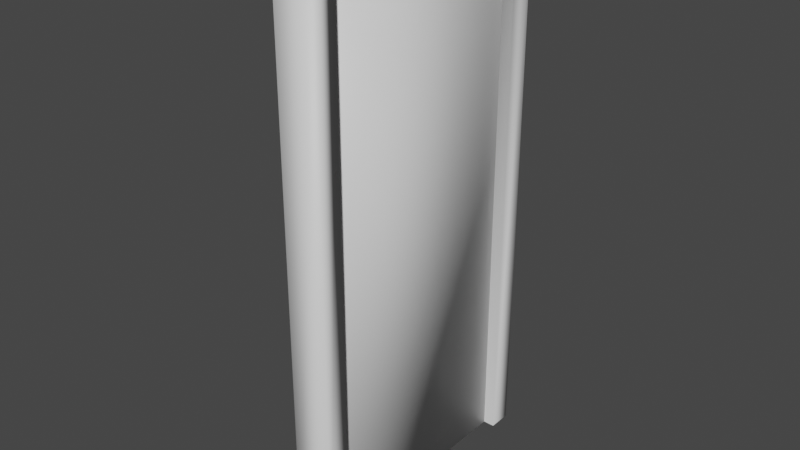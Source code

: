 # Source: Door.blend  (saved by Blender 3.5.10; exported with 4.5.12 LTS)
import bpy
from mathutils import Matrix  # noqa: F401  (used for matrix-valued properties, if any)

bpy.ops.wm.read_factory_settings(use_empty=True)
scene = bpy.context.scene
scene.name = 'Scene'

# ---- collections
col_collection = bpy.data.collections.new('Collection'); scene.collection.children.link(col_collection)

# ---- materials (node trees are filled in below, after node groups)
mat_material = bpy.data.materials.new('Material')
mat_material.alpha_threshold = 0.0
mat_material.use_transparent_shadow = False
mat_material.roughness = 0.5
mat_material.line_color = (0.0, 0.0, 0.0, 1.0)

# ---- material node trees
mat_material.use_nodes = True; mat_material.node_tree.nodes.clear()
_N = mat_material.node_tree.nodes; _L = mat_material.node_tree.links
n0 = _N.new('ShaderNodeOutputMaterial'); n0.name = 'Material Output'; n0.location = (300, 300)
n1 = _N.new('ShaderNodeBsdfPrincipled'); n1.name = 'Principled BSDF'; n1.location = (10, 300)
n1.distribution = 'GGX'
n1.subsurface_method = 'RANDOM_WALK_SKIN'
n1.inputs[3].default_value = 1.45
n1.inputs[27].default_value = (0.0, 0.0, 0.0, 1.0)
n1.inputs[28].default_value = 1.0
_L.new(n1.outputs[0], n0.inputs[0])
n0.is_active_output = True

# ---- world
world_world = bpy.data.worlds.new('World'); scene.world = world_world
world_world.use_nodes = True; world_world.node_tree.nodes.clear()
_N = world_world.node_tree.nodes; _L = world_world.node_tree.links
n0 = _N.new('ShaderNodeOutputWorld'); n0.name = 'World Output'; n0.location = (300, 300)
n1 = _N.new('ShaderNodeBackground'); n1.name = 'Background'; n1.location = (10, 300)
n1.inputs[0].default_value = (0.05088, 0.05088, 0.05088, 1.0)
_L.new(n1.outputs[0], n0.inputs[0])
n0.is_active_output = True
world_world.color = (0.05088, 0.05088, 0.05088)
world_world.use_sun_shadow = False
world_world.sun_shadow_jitter_overblur = 0.0

# ---- meshes
me_cube = bpy.data.meshes.new('Cube')
me_cube.from_pydata([(-0.1048, 0.6759, 2.823), (-0.1048, 0.6759, 0.02802), (-0.1048, -0.725, 2.823), (-0.1048, -0.725, 0.02802), (0.09705, 0.6759, 2.823), (0.09705, 0.6759, 0.02802), (0.09705, -0.725, 2.823), (0.09705, -0.725, 0.02802), (0.09705, -0.6053, 2.689), (0.09705, 0.5562, 2.689), (0.09705, -0.6053, 0.02802), (0.09705, 0.5562, 0.02802), (-0.1048, -0.6053, 2.689), (-0.1048, 0.5562, 2.689), (-0.1048, 0.5562, 0.02802), (-0.1048, -0.6053, 0.02802)], [], [(0, 4, 6, 2), (3, 2, 6, 7), (10, 7, 6, 4, 5, 11, 9, 8), (14, 1, 0, 2, 3, 15, 12, 13), (5, 4, 0, 1), (9, 13, 12, 8), (8, 12, 15, 10), (13, 9, 11, 14)])
me_cube.polygons.foreach_set('use_smooth', [True] * 8)
_uv = me_cube.uv_layers.new(name='UVMap')
_uv.uv.foreach_set('vector', [0.625, 0.5, 0.875, 0.5, 0.875, 0.75, 0.625, 0.75, 0.375, 0.75, 0.625, 0.75, 0.625, 1.0, 0.375, 1.0, 0.375, 0.02136, 0.375, 0.0, 0.625, 0.0, 0.625, 0.25, 0.375, 0.25, 0.375, 0.2286, 0.613, 0.2286, 0.613, 0.02136, 0.375, 0.5214, 0.375, 0.5, 0.625, 0.5, 0.625, 0.75, 0.375, 0.75, 0.375, 0.7286, 0.613, 0.7286, 0.613, 0.5214, 0.375, 0.25, 0.625, 0.25, 0.625, 0.5, 0.375, 0.5, 0.8075, 0.5, 0.6613, 0.5, 0.6613, 0.75, 0.8075, 0.75, 0.625, 0.9325, 0.625, 0.7863, 0.375, 0.7863, 0.375, 0.9325, 0.625, 0.4637, 0.625, 0.3175, 0.375, 0.3175, 0.375, 0.4637])
me_cube.materials.append(mat_material)
me_cube.use_mirror_vertex_groups = False
me_cube.update()
me_cube_001 = bpy.data.meshes.new('Cube.001')
me_cube_001.from_pydata([(-0.04847, 0.5562, 2.689), (-0.04847, 0.5562, 0.02802), (-0.04847, -0.6053, 2.689), (-0.04847, -0.6053, 0.02802), (0.03781, 0.5562, 2.689), (0.03781, 0.5562, 0.02802), (0.03781, -0.6053, 2.689), (0.03781, -0.6053, 0.02802)], [], [(0, 4, 6, 2), (3, 2, 6, 7), (7, 6, 4, 5), (5, 1, 3, 7), (1, 0, 2, 3), (5, 4, 0, 1)])
me_cube_001.polygons.foreach_set('use_smooth', [True] * 6)
_uv = me_cube_001.uv_layers.new(name='UVMap')
_uv.uv.foreach_set('vector', [0.625, 0.5, 0.875, 0.5, 0.875, 0.75, 0.625, 0.75, 0.375, 0.75, 0.625, 0.75, 0.625, 1.0, 0.375, 1.0, 0.375, 0.0, 0.625, 0.0, 0.625, 0.25, 0.375, 0.25, 0.125, 0.5, 0.375, 0.5, 0.375, 0.75, 0.125, 0.75, 0.375, 0.5, 0.625, 0.5, 0.625, 0.75, 0.375, 0.75, 0.375, 0.25, 0.625, 0.25, 0.625, 0.5, 0.375, 0.5])
me_cube_001.materials.append(mat_material)
me_cube_001.use_mirror_vertex_groups = False
me_cube_001.update()
me_cylinder = bpy.data.meshes.new('Cylinder')
me_cylinder.from_pydata([(-0.2532, -0.4239, 1.453), (-0.1488, -0.4239, 1.453), (-0.2532, -0.4501, 1.408), (-0.1488, -0.4501, 1.408), (-0.2532, -0.5026, 1.408), (-0.1488, -0.5026, 1.408), (-0.2532, -0.5288, 1.453), (-0.1488, -0.5288, 1.453), (-0.2532, -0.5026, 1.498), (-0.1488, -0.5026, 1.498), (-0.2532, -0.4501, 1.498), (-0.1488, -0.4501, 1.498), (-0.2356, -0.3956, 1.453), (-0.201, -0.3816, 1.453), (-0.1664, -0.3956, 1.453), (-0.1664, -0.436, 1.383), (-0.201, -0.429, 1.371), (-0.2356, -0.436, 1.383), (-0.1664, -0.5167, 1.383), (-0.201, -0.5237, 1.371), (-0.2356, -0.5167, 1.383), (-0.1664, -0.5571, 1.453), (-0.201, -0.5711, 1.453), (-0.2356, -0.5571, 1.453), (-0.1664, -0.5167, 1.523), (-0.201, -0.5237, 1.535), (-0.2356, -0.5167, 1.523), (-0.1664, -0.436, 1.523), (-0.201, -0.429, 1.535), (-0.2356, -0.436, 1.523), (-0.1488, -0.4606, 1.426), (-0.1488, -0.4449, 1.453), (-0.1488, -0.4921, 1.426), (-0.1488, -0.5078, 1.453), (-0.1488, -0.4921, 1.48), (-0.1488, -0.4606, 1.48), (-0.09328, -0.4606, 1.426), (-0.09328, -0.4449, 1.453), (-0.09328, -0.4921, 1.426), (-0.09328, -0.5078, 1.453), (-0.09328, -0.4921, 1.48), (-0.09328, -0.4606, 1.48)], [], [(14, 1, 3, 15), (15, 3, 5, 18), (18, 5, 7, 21), (7, 5, 32, 33), (21, 7, 9, 24), (24, 9, 11, 27), (0, 2, 4, 6, 8, 10), (27, 11, 1, 14), (10, 29, 12, 0), (29, 28, 13, 12), (28, 27, 14, 13), (8, 26, 29, 10), (26, 25, 28, 29), (25, 24, 27, 28), (6, 23, 26, 8), (23, 22, 25, 26), (22, 21, 24, 25), (4, 20, 23, 6), (20, 19, 22, 23), (19, 18, 21, 22), (2, 17, 20, 4), (17, 16, 19, 20), (16, 15, 18, 19), (0, 12, 17, 2), (12, 13, 16, 17), (13, 14, 15, 16), (35, 34, 40, 41), (5, 3, 30, 32), (3, 1, 31, 30), (1, 11, 35, 31), (11, 9, 34, 35), (9, 7, 33, 34), (36, 37, 41, 40, 39, 38), (33, 32, 38, 39), (30, 31, 37, 36), (31, 35, 41, 37), (34, 33, 39, 40), (32, 30, 36, 38)])
me_cylinder.polygons.foreach_set('use_smooth', [True] * 38)
_uv = me_cylinder.uv_layers.new(name='UVMap')
_uv.uv.foreach_set('vector', [1.0, 0.875, 1.0, 1.0, 0.8333, 1.0, 0.8333, 0.875, 0.8333, 0.875, 0.8333, 1.0, 0.6667, 1.0, 0.6667, 0.875, 0.6667, 0.875, 0.6667, 1.0, 0.5, 1.0, 0.5, 0.875, 0.5, 1.0, 0.6667, 1.0, 0.6667, 1.0, 0.5, 1.0, 0.5, 0.875, 0.5, 1.0, 0.3333, 1.0, 0.3333, 0.875, 0.3333, 0.875, 0.3333, 1.0, 0.1667, 1.0, 0.1667, 0.875, 0.75, 0.49, 0.9578, 0.37, 0.9578, 0.13, 0.75, 0.01, 0.5422, 0.13, 0.5422, 0.37, 0.1667, 0.875, 0.1667, 1.0, -8.941e-08, 1.0, -8.941e-08, 0.875, 0.1667, 0.5, 0.1667, 0.625, -8.941e-08, 0.625, -8.941e-08, 0.5, 0.1667, 0.625, 0.1667, 0.75, -8.941e-08, 0.75, -8.941e-08, 0.625, 0.1667, 0.75, 0.1667, 0.875, -8.941e-08, 0.875, -8.941e-08, 0.75, 0.3333, 0.5, 0.3333, 0.625, 0.1667, 0.625, 0.1667, 0.5, 0.3333, 0.625, 0.3333, 0.75, 0.1667, 0.75, 0.1667, 0.625, 0.3333, 0.75, 0.3333, 0.875, 0.1667, 0.875, 0.1667, 0.75, 0.5, 0.5, 0.5, 0.625, 0.3333, 0.625, 0.3333, 0.5, 0.5, 0.625, 0.5, 0.75, 0.3333, 0.75, 0.3333, 0.625, 0.5, 0.75, 0.5, 0.875, 0.3333, 0.875, 0.3333, 0.75, 0.6667, 0.5, 0.6667, 0.625, 0.5, 0.625, 0.5, 0.5, 0.6667, 0.625, 0.6667, 0.75, 0.5, 0.75, 0.5, 0.625, 0.6667, 0.75, 0.6667, 0.875, 0.5, 0.875, 0.5, 0.75, 0.8333, 0.5, 0.8333, 0.625, 0.6667, 0.625, 0.6667, 0.5, 0.8333, 0.625, 0.8333, 0.75, 0.6667, 0.75, 0.6667, 0.625, 0.8333, 0.75, 0.8333, 0.875, 0.6667, 0.875, 0.6667, 0.75, 1.0, 0.5, 1.0, 0.625, 0.8333, 0.625, 0.8333, 0.5, 1.0, 0.625, 1.0, 0.75, 0.8333, 0.75, 0.8333, 0.625, 1.0, 0.75, 1.0, 0.875, 0.8333, 0.875, 0.8333, 0.75, 0.1667, 1.0, 0.3333, 1.0, 0.3333, 1.0, 0.1667, 1.0, 0.6667, 1.0, 0.8333, 1.0, 0.8333, 1.0, 0.6667, 1.0, 0.8333, 1.0, 1.0, 1.0, 1.0, 1.0, 0.8333, 1.0, -8.941e-08, 1.0, 0.1667, 1.0, 0.1667, 1.0, -8.941e-08, 1.0, 0.1667, 1.0, 0.3333, 1.0, 0.3333, 1.0, 0.1667, 1.0, 0.3333, 1.0, 0.5, 1.0, 0.5, 1.0, 0.3333, 1.0, 0.4578, 0.37, 0.25, 0.49, 0.04215, 0.37, 0.04215, 0.13, 0.25, 0.01, 0.4578, 0.13, 0.5, 1.0, 0.6667, 1.0, 0.6667, 1.0, 0.5, 1.0, 0.8333, 1.0, 1.0, 1.0, 1.0, 1.0, 0.8333, 1.0, -8.941e-08, 1.0, 0.1667, 1.0, 0.1667, 1.0, -8.941e-08, 1.0, 0.3333, 1.0, 0.5, 1.0, 0.5, 1.0, 0.3333, 1.0, 0.6667, 1.0, 0.8333, 1.0, 0.8333, 1.0, 0.6667, 1.0])
me_cylinder.update()

# ---- objects
ob_frame = bpy.data.objects.new('Frame', me_cube)
ob_door = bpy.data.objects.new('Door', me_cube_001)
ob_knob = bpy.data.objects.new('Knob', me_cylinder)

# ---- transforms, parenting, visibility, modifiers, constraints
ob_frame.location = (0.0, 0.0, 0.0)
ob_frame.lock_rotations_4d = False
ob_frame.empty_display_type = 'ARROWS'
ob_frame.lineart.crease_threshold = 0.0
ob_door.location = (0.0, 0.0, 0.0)
ob_door.lock_rotations_4d = False
ob_door.empty_display_type = 'ARROWS'
ob_door.lineart.crease_threshold = 0.0
ob_knob.location = (0.0, 0.0, 0.0)

# ---- collection membership
col_collection.objects.link(ob_frame)
col_collection.objects.link(ob_door)
col_collection.objects.link(ob_knob)

# ---- scene / render settings (as saved in the file)
scene.frame_start = 1; scene.frame_end = 250; scene.frame_set(1)
scene.render.engine = 'BLENDER_EEVEE_NEXT'
scene.cycles.sampling_pattern = 'TABULATED_SOBOL'
scene.view_settings.view_transform = 'Filmic'
bpy.context.view_layer.update()

# ---- added for rendering (the .blend has no active camera and no usable light): camera, sun
cam_auto = bpy.data.cameras.new('AutoCamera')
cam_auto.lens = 50.0
cam_auto.sensor_width = 36.0
cam_auto.clip_end = 1000.0
ob_auto_camera = bpy.data.objects.new('AutoCamera', cam_auto)
scene.collection.objects.link(ob_auto_camera)
ob_auto_camera.location = (2.83283, -3.51768, 3.75438)
ob_auto_camera.rotation_euler = (1.09748, -7.21219e-08, 0.694738)
scene.camera = ob_auto_camera
light_auto_sun = bpy.data.lights.new('AutoSun', 'SUN')
light_auto_sun.energy = 3.0
light_auto_sun.angle = 0.0523599
ob_auto_sun = bpy.data.objects.new('AutoSun', light_auto_sun)
scene.collection.objects.link(ob_auto_sun)
ob_auto_sun.rotation_euler = (0.872665, 0.174533, 0.523599)
bpy.context.view_layer.update()
